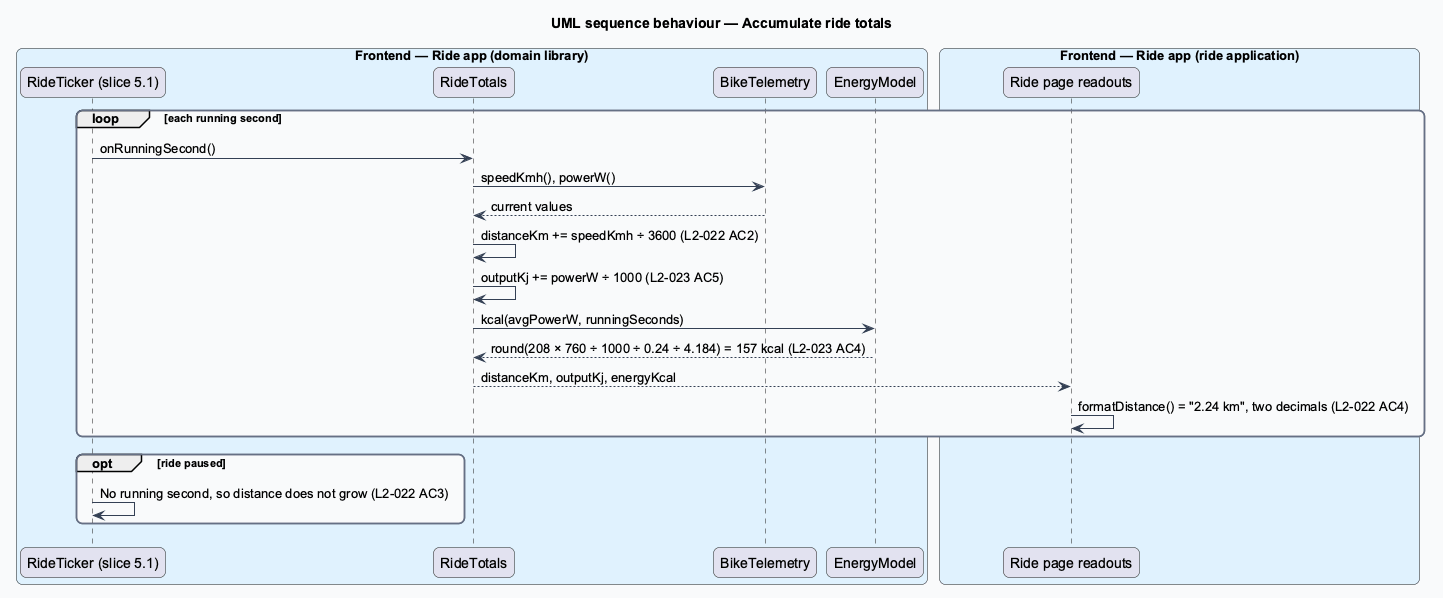

The diagram above was rendered by PlantUML. Its source (embedded in the PNG):
@startuml
title UML sequence behaviour — Accumulate ride totals
skinparam backgroundColor #FFFFFF
skinparam shadowing false
skinparam roundcorner 12
skinparam defaultFontName Arial
skinparam ArrowColor #344054
skinparam rectangle {
  BorderColor #344054
  FontColor #101828
}
skinparam package {
  BorderColor #667085
  FontColor #101828
  BackgroundColor #F9FAFB
}
box "Frontend — Ride app (domain library)" #E0F2FE
  participant "RideTicker (slice 5.1)" as clock
  participant "RideTotals" as totals
  participant "BikeTelemetry" as tele
  participant "EnergyModel" as energy
end box
box "Frontend — Ride app (ride application)" #E0F2FE
  participant "Ride page readouts" as page
end box
loop each running second
  clock -> totals : onRunningSecond()
  totals -> tele : speedKmh(), powerW()
  tele --> totals : current values
  totals -> totals : distanceKm += speedKmh ÷ 3600 (L2-022 AC2)
  totals -> totals : outputKj += powerW ÷ 1000 (L2-023 AC5)
  totals -> energy : kcal(avgPowerW, runningSeconds)
  energy --> totals : round(208 × 760 ÷ 1000 ÷ 0.24 ÷ 4.184) = 157 kcal (L2-023 AC4)
  totals --> page : distanceKm, outputKj, energyKcal
  page -> page : formatDistance() = "2.24 km", two decimals (L2-022 AC4)
end
opt ride paused
  clock -> clock : No running second, so distance does not grow (L2-022 AC3)
end
@enduml